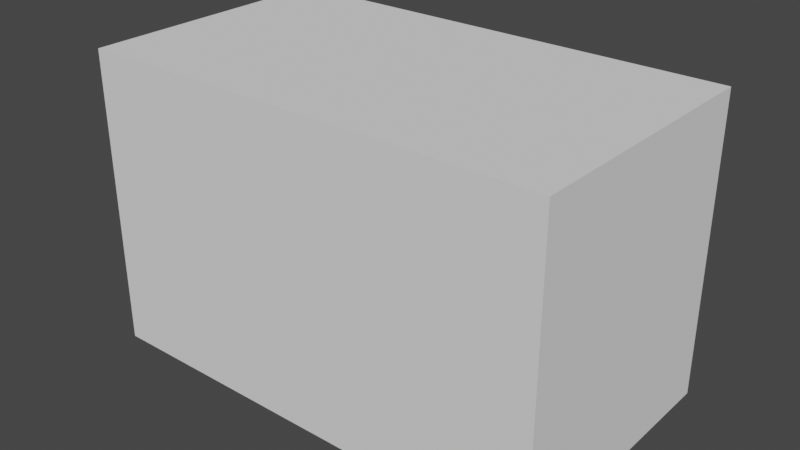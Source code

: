 # Source: building_T03.blend  (saved by Blender 2.93.20; exported with 4.5.12 LTS)
import bpy
from mathutils import Matrix  # noqa: F401  (used for matrix-valued properties, if any)

bpy.ops.wm.read_factory_settings(use_empty=True)
scene = bpy.context.scene
scene.name = 'Scene'

# ---- collections
col_collection = bpy.data.collections.new('Collection'); scene.collection.children.link(col_collection)

# ---- world
world_world = bpy.data.worlds.new('World'); scene.world = world_world
world_world.use_nodes = True; world_world.node_tree.nodes.clear()
_N = world_world.node_tree.nodes; _L = world_world.node_tree.links
n0 = _N.new('ShaderNodeOutputWorld'); n0.name = 'World Output'; n0.location = (300, 300)
n1 = _N.new('ShaderNodeBackground'); n1.name = 'Background'; n1.location = (10, 300)
n1.inputs[0].default_value = (0.05088, 0.05088, 0.05088, 1.0)
_L.new(n1.outputs[0], n0.inputs[0])
n0.is_active_output = True
world_world.color = (0.05088, 0.05088, 0.05088)
world_world.use_sun_shadow = False
world_world.sun_shadow_jitter_overblur = 0.0

# ---- meshes
me_cube_001 = bpy.data.meshes.new('Cube.001')
me_cube_001.from_pydata([(-2.75, -1.55, 4.405e-07), (-2.75, -1.55, 3.5), (-2.75, 1.55, 4.405e-07), (-2.75, 1.55, 3.5), (2.75, -1.55, 4.405e-07), (2.75, -1.55, 3.5), (2.75, 1.55, 4.405e-07), (2.75, 1.55, 3.5)], [], [(0, 1, 3, 2), (2, 3, 7, 6), (6, 7, 5, 4), (4, 5, 1, 0), (2, 6, 4, 0), (7, 3, 1, 5)])
_uv = me_cube_001.uv_layers.new(name='UVMap')
_uv.uv.foreach_set('vector', [0.375, 0.0, 0.625, 0.0, 0.625, 0.25, 0.375, 0.25, 0.375, 0.25, 0.625, 0.25, 0.625, 0.5, 0.375, 0.5, 0.375, 0.5, 0.625, 0.5, 0.625, 0.75, 0.375, 0.75, 0.375, 0.75, 0.625, 0.75, 0.625, 1.0, 0.375, 1.0, 0.125, 0.5, 0.375, 0.5, 0.375, 0.75, 0.125, 0.75, 0.625, 0.5, 0.875, 0.5, 0.875, 0.75, 0.625, 0.75])
me_cube_001.use_remesh_fix_poles = True
me_cube_001.use_remesh_preserve_attributes = False
me_cube_001.update()

# ---- objects
ob_cube = bpy.data.objects.new('Cube', me_cube_001)

# ---- transforms, parenting, visibility, modifiers, constraints
ob_cube.location = (0.0, 0.0, 0.0)

# ---- collection membership
col_collection.objects.link(ob_cube)

# ---- scene / render settings (as saved in the file)
scene.frame_start = 1; scene.frame_end = 250; scene.frame_set(1)
scene.render.engine = 'BLENDER_EEVEE_NEXT'
scene.cycles.use_denoising = False
scene.cycles.samples = 128
scene.cycles.sampling_pattern = 'TABULATED_SOBOL'
scene.cycles.use_adaptive_sampling = False
scene.cycles.use_light_tree = False
scene.view_settings.view_transform = 'Filmic'
bpy.context.view_layer.update()

# ---- added for rendering (the .blend has no active camera and no usable light): camera, sun
cam_auto = bpy.data.cameras.new('AutoCamera')
cam_auto.lens = 50.0
cam_auto.sensor_width = 36.0
cam_auto.clip_end = 1000.0
ob_auto_camera = bpy.data.objects.new('AutoCamera', cam_auto)
scene.collection.objects.link(ob_auto_camera)
ob_auto_camera.location = (6.67894, -8.01473, 7.09315)
ob_auto_camera.rotation_euler = (1.09748, -7.21219e-08, 0.694738)
scene.camera = ob_auto_camera
light_auto_sun = bpy.data.lights.new('AutoSun', 'SUN')
light_auto_sun.energy = 3.0
light_auto_sun.angle = 0.0523599
ob_auto_sun = bpy.data.objects.new('AutoSun', light_auto_sun)
scene.collection.objects.link(ob_auto_sun)
ob_auto_sun.rotation_euler = (0.872665, 0.174533, 0.523599)
bpy.context.view_layer.update()
